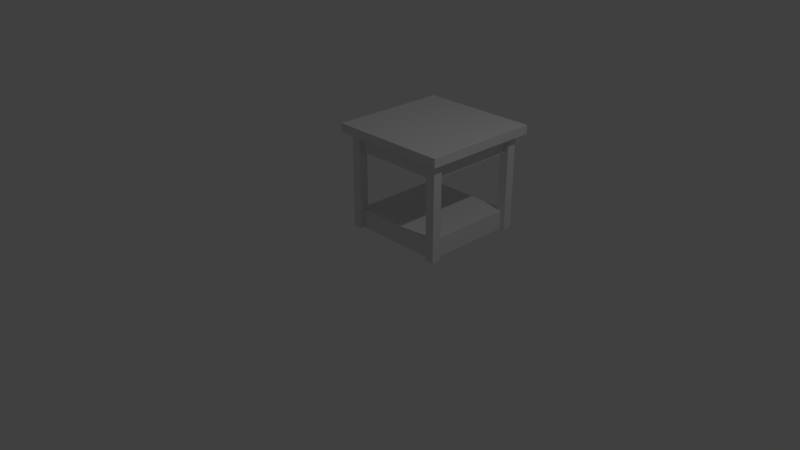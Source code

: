 # Source: kitchen_table_2_bend.blend  (saved by Blender 2.79.0; exported with 4.5.12 LTS)
import bpy
from mathutils import Matrix  # noqa: F401  (used for matrix-valued properties, if any)

bpy.ops.wm.read_factory_settings(use_empty=True)
scene = bpy.context.scene
scene.name = 'Scene'

# ---- collections
col_collection_1 = bpy.data.collections.new('Collection 1'); scene.collection.children.link(col_collection_1)

# ---- world
world_world = bpy.data.worlds.new('World'); scene.world = world_world
world_world.color = (0.05088, 0.05088, 0.05088)
world_world.use_sun_shadow = False
world_world.sun_shadow_jitter_overblur = 0.0
world_world.cycles.sampling_method = 'MANUAL'

# ---- cameras
cam_camera = bpy.data.cameras.new('Camera')
cam_camera.clip_end = 100.0
cam_camera.lens = 35.0
cam_camera.sensor_width = 32.0
cam_camera.sensor_height = 18.0
cam_camera.ortho_scale = 7.314
cam_camera.dof.focus_distance = 0.0
cam_camera.dof.aperture_fstop = 128.0

# ---- lights
light_lamp = bpy.data.lights.new('Lamp', 'POINT')
light_lamp.transmission_factor = 0.0
light_lamp.cutoff_distance = 30.0
light_lamp.energy = 100.0
light_lamp.shadow_buffer_clip_start = 1.001
light_lamp.shadow_soft_size = 0.1
light_lamp.shadow_maximum_resolution = 0.006
light_lamp.use_absolute_resolution = True

# ---- meshes
me_plane = bpy.data.meshes.new('Plane')
me_plane.from_pydata([(0.7276, 0.8844, -0.4776), (0.7276, 0.8844, 0.8733), (0.7276, 0.9499, -0.4776), (0.7276, 0.9499, 0.8733), (0.8819, 0.8844, -0.4776), (0.8819, 0.8844, 0.8733), (0.8819, 0.9499, -0.4776), (0.8819, 0.9499, 0.8733), (-0.8819, 0.8844, -0.4776), (-0.8819, 0.8844, 0.8733), (-0.8819, 0.9499, -0.4776), (-0.8819, 0.9499, 0.8733), (-0.7276, 0.8844, -0.4776), (-0.7276, 0.8844, 0.8733), (-0.7276, 0.9499, -0.4776), (-0.7276, 0.9499, 0.8733), (-1.0, 1.0, 0.8733), (1.0, 1.0, 0.8733), (-1.0, 1.0, 0.9965), (1.0, 1.0, 0.9965), (-0.7987, 0.918, -0.4776), (-0.7987, 0.918, -0.2096), (0.7987, 0.918, -0.4776), (0.7987, 0.918, -0.2096), (-0.7987, 0.918, 0.6221), (-0.7987, 0.918, 0.8733), (0.7987, 0.918, 0.6221), (0.7987, 0.918, 0.8733), (-0.756, 0.898, 0.6221), (0.756, 0.898, 0.6221), (-0.756, 0.898, 0.8457), (0.756, 0.898, 0.8457), (-0.7987, 0.5756, 0.8733), (0.7987, 0.5756, 0.8733), (0.7276, 0.2668, -0.4776), (0.7276, 0.2668, 0.8733), (0.7276, 0.2012, -0.4776), (0.7276, 0.2012, 0.8733), (0.8819, 0.2668, -0.4776), (0.8819, 0.2668, 0.8733), (0.8819, 0.2012, -0.4776), (0.8819, 0.2012, 0.8733), (-0.8819, 0.2668, -0.4776), (-0.8819, 0.2668, 0.8733), (-0.8819, 0.2012, -0.4776), (-0.8819, 0.2012, 0.8733), (-0.7276, 0.2668, -0.4776), (-0.7276, 0.2668, 0.8733), (-0.7276, 0.2012, -0.4776), (-0.7276, 0.2012, 0.8733), (-1.0, 0.1511, 0.8733), (1.0, 0.1511, 0.8733), (-1.0, 0.1511, 0.9965), (1.0, 0.1511, 0.9965), (-0.7987, 0.2331, -0.4776), (-0.7987, 0.2331, -0.2096), (0.7987, 0.2331, -0.4776), (0.7987, 0.2331, -0.2096), (-0.7987, 0.2331, 0.6221), (-0.7987, 0.2331, 0.8733), (0.7987, 0.2331, 0.6221), (0.7987, 0.2331, 0.8733), (-0.756, 0.2531, 0.6221), (0.756, 0.2531, 0.6221), (-0.756, 0.2531, 0.8457), (0.756, 0.2531, 0.8457), (-0.7987, 0.5756, 0.8733), (0.7987, 0.5756, 0.8733)], [], [(0, 1, 3, 2), (2, 3, 7, 6), (6, 7, 5, 4), (4, 5, 1, 0), (2, 6, 4, 0), (7, 3, 1, 5), (8, 9, 11, 10), (10, 11, 15, 14), (14, 15, 13, 12), (12, 13, 9, 8), (10, 14, 12, 8), (15, 11, 9, 13), (17, 16, 18, 19), (20, 21, 23, 22), (24, 25, 27, 26), (28, 29, 31, 30), (24, 26, 29, 28), (27, 25, 32, 33), (34, 36, 37, 35), (36, 40, 41, 37), (40, 38, 39, 41), (38, 34, 35, 39), (36, 34, 38, 40), (41, 39, 35, 37), (42, 44, 45, 43), (44, 48, 49, 45), (48, 46, 47, 49), (46, 42, 43, 47), (44, 42, 46, 48), (49, 47, 43, 45), (17, 19, 53, 51), (18, 52, 53, 19), (51, 53, 52, 50), (16, 17, 51, 50), (23, 21, 55, 57), (54, 56, 57, 55), (58, 60, 61, 59), (62, 64, 65, 63), (58, 62, 63, 60), (18, 16, 50, 52), (20, 54, 55, 21), (22, 23, 57, 56), (20, 22, 56, 54), (61, 67, 66, 59), (26, 27, 61, 60), (26, 60, 63, 29), (31, 29, 63, 65), (24, 58, 59, 25), (28, 30, 64, 62), (28, 62, 58, 24), (30, 31, 65, 64)])
_uv = me_plane.uv_layers.new(name='UVMap')
_uv.uv.foreach_set('vector', [0.976, 0.0, 0.976, 0.3341, 0.961, 0.3341, 0.961, 0.0, 0.875, 0.3341, 0.875, 0.0, 0.9105, 0.0, 0.9105, 0.3341, 0.9911, 0.0, 0.9911, 0.3341, 0.976, 0.3341, 0.976, 0.0, 0.3412, 0.8287, 0.3412, 0.4946, 0.3767, 0.4946, 0.3767, 0.8287, 0.3863, 0.8287, 0.3863, 0.8669, 0.3713, 0.8669, 0.3713, 0.8287, 0.3563, 0.8287, 0.3563, 0.8669, 0.3412, 0.8669, 0.3412, 0.8287, 0.985, 0.4946, 0.985, 0.8287, 0.9699, 0.8287, 0.9699, 0.4946, 0.8539, 0.8287, 0.8539, 0.4946, 0.8893, 0.4946, 0.8893, 0.8287, 1.0, 0.4946, 1.0, 0.8287, 0.985, 0.8287, 0.985, 0.4946, 0.8396, 0.3341, 0.8396, 0.0, 0.875, 0.0, 0.875, 0.3341, 0.6852, 0.8453, 0.6852, 0.8835, 0.6702, 0.8835, 0.6702, 0.8453, 0.783, 0.8669, 0.783, 0.8287, 0.798, 0.8287, 0.798, 0.8669, 0.8113, 0.0, 0.8113, 0.4946, 0.783, 0.4946, 0.783, 0.0, 0.06155, 0.8897, 5.475e-08, 0.8897, 0.0, 0.4946, 0.06155, 0.4946, 0.1808, 0.4946, 0.2385, 0.4946, 0.2385, 0.8897, 0.1808, 0.8897, 0.2898, 0.8686, 0.2898, 0.4946, 0.3412, 0.4946, 0.3412, 0.8686, 0.3898, 0.395, 0.3898, 0.0, 0.3944, 0.01054, 0.3944, 0.3845, 0.7738, 0.395, 0.7738, 0.7901, 0.6952, 0.7901, 0.6952, 0.395, 0.9398, 0.4946, 0.9549, 0.4946, 0.9549, 0.8287, 0.9398, 0.8287, 0.8539, 0.8287, 0.8184, 0.8287, 0.8184, 0.4946, 0.8539, 0.4946, 0.9549, 0.4946, 0.9699, 0.4946, 0.9699, 0.8287, 0.9549, 0.8287, 0.9459, 0.3341, 0.9105, 0.3341, 0.9105, 0.0, 0.9459, 0.0, 0.6852, 0.8453, 0.6702, 0.8453, 0.6702, 0.8072, 0.6852, 0.8072, 0.3713, 0.8669, 0.3563, 0.8669, 0.3563, 0.8287, 0.3713, 0.8287, 0.9248, 0.4946, 0.9398, 0.4946, 0.9398, 0.8287, 0.9248, 0.8287, 0.8184, 0.8287, 0.783, 0.8287, 0.783, 0.4946, 0.8184, 0.4946, 0.9459, 0.0, 0.961, 0.0, 0.961, 0.3341, 0.9459, 0.3341, 0.9248, 0.8287, 0.8893, 0.8287, 0.8893, 0.4946, 0.9248, 0.4946, 0.6852, 0.8072, 0.6702, 0.8072, 0.6702, 0.769, 0.6852, 0.769, 0.8131, 0.8669, 0.798, 0.8669, 0.798, 0.8287, 0.8131, 0.8287, 0.5335, 1.0, 0.5052, 1.0, 0.5052, 0.7901, 0.5335, 0.7901, 0.3898, 0.4946, 0.1949, 0.4946, 0.1949, 2.948e-08, 0.3898, 0.0, 0.8113, 0.0, 0.8396, 0.0, 0.8396, 0.4946, 0.8113, 0.4946, 6.843e-08, 0.4946, 0.0, 4.422e-08, 0.1949, 0.0, 0.1949, 0.4946, 0.5471, 0.395, 0.5471, 2.948e-08, 0.7044, 0.0, 0.7044, 0.395, 0.06155, 0.8897, 0.06155, 0.4946, 0.1231, 0.4946, 0.1231, 0.8897, 0.1231, 0.8897, 0.1231, 0.4946, 0.1808, 0.4946, 0.1808, 0.8897, 0.2898, 0.8686, 0.2385, 0.8686, 0.2385, 0.4946, 0.2898, 0.4946, 0.5471, 0.395, 0.5425, 0.3845, 0.5425, 0.01054, 0.5471, 0.0, 0.7466, 0.7901, 0.7749, 0.7901, 0.7749, 1.0, 0.7466, 1.0, 0.6087, 0.769, 0.6087, 0.9383, 0.5471, 0.9383, 0.5471, 0.769, 0.6087, 0.769, 0.6702, 0.769, 0.6702, 0.9383, 0.6087, 0.9383, 0.3898, 0.7901, 0.3898, 0.395, 0.5471, 0.395, 0.5471, 0.7901, 0.7044, 1.474e-08, 0.783, 0.0, 0.783, 0.395, 0.7044, 0.395, 0.4475, 0.9594, 0.3898, 0.9594, 0.3898, 0.7901, 0.4475, 0.7901, 0.3898, 0.0, 0.5471, 0.0, 0.5425, 0.01054, 0.3944, 0.01054, 0.6952, 0.7901, 0.7466, 0.7901, 0.7466, 0.9496, 0.6952, 0.9496, 0.5052, 0.7901, 0.5052, 0.9594, 0.4475, 0.9594, 0.4475, 0.7901, 0.8909, 0.4936, 0.8396, 0.4936, 0.8396, 0.3341, 0.8909, 0.3341, 0.3944, 0.3845, 0.5425, 0.3845, 0.5471, 0.395, 0.3898, 0.395, 0.5471, 0.769, 0.5471, 0.395, 0.6952, 0.395, 0.6952, 0.769])
me_plane.use_remesh_preserve_volume = False
me_plane.use_remesh_preserve_attributes = False
me_plane.use_mirror_vertex_groups = False
me_plane.use_paint_bone_selection = False
me_plane.use_paint_mask = True
me_plane.update()

# ---- objects
ob_plane = bpy.data.objects.new('Plane', me_plane)
ob_lamp = bpy.data.objects.new('Lamp', light_lamp)
ob_camera = bpy.data.objects.new('Camera', cam_camera)

# ---- transforms, parenting, visibility, modifiers, constraints
ob_plane.location = (0.0, 0.0, 0.4803)
ob_plane.scale = (0.8471, 1.996, 1.0)
ob_plane.lineart.crease_threshold = 0.0
ob_lamp.location = (4.076, 1.005, 5.904)
ob_lamp.rotation_euler = (0.6503, 0.05522, 1.866)
ob_lamp.lock_rotations_4d = False
ob_lamp.empty_display_type = 'ARROWS'
ob_lamp.color = (0.0, 0.0, 0.0, 0.0)
ob_lamp.lineart.crease_threshold = 0.0
ob_camera.location = (7.481, -6.508, 5.344)
ob_camera.rotation_euler = (1.109, 0.0, 0.8149)
ob_camera.lock_rotations_4d = False
ob_camera.empty_display_type = 'ARROWS'
ob_camera.color = (0.0, 0.0, 0.0, 0.0)
ob_camera.display_type = 'WIRE'
ob_camera.lineart.crease_threshold = 0.0

# ---- collection membership
col_collection_1.objects.link(ob_plane)
col_collection_1.objects.link(ob_lamp)
col_collection_1.objects.link(ob_camera)

# ---- scene / render settings (as saved in the file)
scene.camera = ob_camera
scene.frame_start = 1; scene.frame_end = 250; scene.frame_set(1)
scene.render.engine = 'BLENDER_EEVEE_NEXT'
scene.render.resolution_percentage = 50
scene.render.dither_intensity = 0.0
scene.cycles.use_denoising = False
scene.cycles.samples = 128
scene.cycles.sampling_pattern = 'TABULATED_SOBOL'
scene.cycles.light_sampling_threshold = 0.0
scene.cycles.use_adaptive_sampling = False
scene.cycles.use_light_tree = False
scene.cycles.blur_glossy = 0.0
scene.cycles.sample_clamp_indirect = 0.0
scene.view_settings.view_transform = 'Standard'
bpy.context.view_layer.update()
